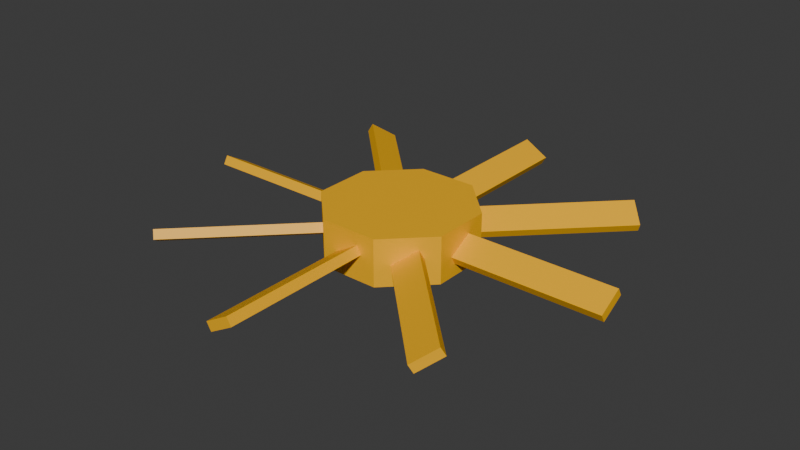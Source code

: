 # Source: fluid_radiator_electric_fan_3x3x1.blend  (saved by Blender 4.2.68; exported with 4.5.12 LTS)
import bpy
from mathutils import Matrix  # noqa: F401  (used for matrix-valued properties, if any)

bpy.ops.wm.read_factory_settings(use_empty=True)
scene = bpy.context.scene
scene.name = 'Scene'

# ---- collections
col_collection = bpy.data.collections.new('Collection'); scene.collection.children.link(col_collection)

# ---- materials (node trees are filled in below, after node groups)
mat_paintable_0 = bpy.data.materials.new('paintable-0')
mat_paintable_0.alpha_threshold = 0.0
mat_paintable_0.roughness = 0.5
mat_paintable_0.line_color = (0.0, 0.0, 0.0, 1.0)
mat_paintable_1 = bpy.data.materials.new('paintable-1')
mat_lightgrey = bpy.data.materials.new('lightgrey')
mat_darkgrey = bpy.data.materials.new('darkgrey')
mat_material = bpy.data.materials.new('Material')
mat_material.alpha_threshold = 0.0
mat_material.roughness = 0.5
mat_material.line_color = (0.0, 0.0, 0.0, 1.0)
mat_material_001 = bpy.data.materials.new('Material.001')
mat_material_001.alpha_threshold = 0.0
mat_material_001.roughness = 0.5
mat_material_001.line_color = (0.0, 0.0, 0.0, 1.0)

# ---- material node trees
mat_paintable_0.use_nodes = True; mat_paintable_0.node_tree.nodes.clear()
_N = mat_paintable_0.node_tree.nodes; _L = mat_paintable_0.node_tree.links
n0 = _N.new('ShaderNodeOutputMaterial'); n0.name = 'Material Output'; n0.location = (300, 300)
n1 = _N.new('ShaderNodeBsdfPrincipled'); n1.name = 'Principled BSDF'; n1.location = (10, 300)
n1.inputs[0].default_value = (1.0, 0.4969, 0.0, 1.0)
n1.inputs[3].default_value = 1.45
_L.new(n1.outputs[0], n0.inputs[0])
n0.is_active_output = True
mat_paintable_1.use_nodes = True; mat_paintable_1.node_tree.nodes.clear()
_N = mat_paintable_1.node_tree.nodes; _L = mat_paintable_1.node_tree.links
n0 = _N.new('ShaderNodeBsdfPrincipled'); n0.name = 'プリンシプルBSDF'; n0.location = (10, 300)
n0.inputs[0].default_value = (0.6105, 0.491, 0.0, 1.0)
n1 = _N.new('ShaderNodeOutputMaterial'); n1.name = 'マテリアル出力'; n1.location = (300, 300)
_L.new(n0.outputs[0], n1.inputs[0])
n1.is_active_output = True
mat_lightgrey.use_nodes = True; mat_lightgrey.node_tree.nodes.clear()
_N = mat_lightgrey.node_tree.nodes; _L = mat_lightgrey.node_tree.links
n0 = _N.new('ShaderNodeBsdfPrincipled'); n0.name = 'プリンシプルBSDF'; n0.location = (10, 300)
n0.inputs[0].default_value = (0.7835, 0.7835, 0.7835, 1.0)
n1 = _N.new('ShaderNodeOutputMaterial'); n1.name = 'マテリアル出力'; n1.location = (300, 300)
_L.new(n0.outputs[0], n1.inputs[0])
n1.is_active_output = True
mat_darkgrey.use_nodes = True; mat_darkgrey.node_tree.nodes.clear()
_N = mat_darkgrey.node_tree.nodes; _L = mat_darkgrey.node_tree.links
n0 = _N.new('ShaderNodeBsdfPrincipled'); n0.name = 'プリンシプルBSDF'; n0.location = (10, 300)
n0.inputs[0].default_value = (0.3372, 0.3372, 0.3372, 1.0)
n1 = _N.new('ShaderNodeOutputMaterial'); n1.name = 'マテリアル出力'; n1.location = (300, 300)
_L.new(n0.outputs[0], n1.inputs[0])
n1.is_active_output = True
mat_material.use_nodes = True; mat_material.node_tree.nodes.clear()
_N = mat_material.node_tree.nodes; _L = mat_material.node_tree.links
n0 = _N.new('ShaderNodeOutputMaterial'); n0.name = 'Material Output'; n0.location = (300, 300)
n1 = _N.new('ShaderNodeBsdfPrincipled'); n1.name = 'Principled BSDF'; n1.location = (10, 300)
n1.inputs[0].default_value = (1.0, 0.4969, 0.0, 1.0)
n1.inputs[3].default_value = 1.45
_L.new(n1.outputs[0], n0.inputs[0])
n0.is_active_output = True
mat_material_001.use_nodes = True; mat_material_001.node_tree.nodes.clear()
_N = mat_material_001.node_tree.nodes; _L = mat_material_001.node_tree.links
n0 = _N.new('ShaderNodeOutputMaterial'); n0.name = 'Material Output'; n0.location = (300, 300)
n1 = _N.new('ShaderNodeBsdfPrincipled'); n1.name = 'Principled BSDF'; n1.location = (10, 300)
n1.inputs[0].default_value = (1.0, 0.4969, 0.0, 1.0)
n1.inputs[3].default_value = 1.45
_L.new(n1.outputs[0], n0.inputs[0])
n0.is_active_output = True

# ---- world
world_world = bpy.data.worlds.new('World'); scene.world = world_world
world_world.use_nodes = True; world_world.node_tree.nodes.clear()
_N = world_world.node_tree.nodes; _L = world_world.node_tree.links
n0 = _N.new('ShaderNodeOutputWorld'); n0.name = 'World Output'; n0.location = (300, 300)
n1 = _N.new('ShaderNodeBackground'); n1.name = 'Background'; n1.location = (10, 300)
n1.inputs[0].default_value = (0.05088, 0.05088, 0.05088, 1.0)
_L.new(n1.outputs[0], n0.inputs[0])
n0.is_active_output = True
world_world.color = (0.05088, 0.05088, 0.05088)
world_world.sun_shadow_jitter_overblur = 0.0

# ---- meshes
me_cube = bpy.data.meshes.new('Cube')
me_cube.from_pydata([(-0.03107, 0.075, -0.125), (-0.03107, 0.075, -0.075), (0.03107, 0.075, -0.125), (0.03107, 0.075, -0.075), (-0.01049, 0.075, -0.08817), (0.01549, 0.075, -0.1032), (0.01049, 0.075, -0.1118), (-0.01549, 0.075, -0.09683), (-0.01549, 0.235, -0.09683), (0.01049, 0.235, -0.1118), (0.01549, 0.235, -0.1032), (-0.01049, 0.235, -0.08817), (0.075, 0.03107, -0.075), (0.075, 0.03107, -0.125), (-0.075, -0.03107, -0.125), (-0.075, -0.03107, -0.075), (-0.075, 0.03107, -0.125), (-0.075, 0.03107, -0.075), (-0.075, -0.01549, -0.09683), (-0.075, 0.01049, -0.1118), (-0.075, 0.01549, -0.1032), (-0.075, -0.01049, -0.08817), (0.01049, -0.075, -0.08817), (-0.01549, -0.075, -0.1032), (-0.01049, -0.075, -0.1118), (0.01549, -0.075, -0.09683), (0.03107, -0.075, -0.125), (0.03107, -0.075, -0.075), (-0.03107, -0.075, -0.125), (-0.03107, -0.075, -0.075), (0.235, 0.01049, -0.08817), (0.235, -0.01549, -0.1032), (0.235, -0.01049, -0.1118), (0.235, 0.01549, -0.09683), (0.075, 0.01549, -0.09683), (0.075, -0.01049, -0.1118), (0.075, -0.01549, -0.1032), (0.075, 0.01049, -0.08817), (0.075, -0.03107, -0.075), (0.075, -0.03107, -0.125), (-0.235, -0.01549, -0.09683), (-0.235, 0.01049, -0.1118), (-0.235, 0.01549, -0.1032), (-0.235, -0.01049, -0.08817), (-0.04208, -0.06399, -0.09683), (-0.06045, -0.04562, -0.1118), (-0.06399, -0.04208, -0.1032), (-0.04562, -0.06045, -0.08817), (-0.1552, -0.1771, -0.09683), (-0.1736, -0.1588, -0.1118), (-0.1771, -0.1552, -0.1032), (-0.1588, -0.1736, -0.08817), (0.01549, -0.235, -0.09683), (-0.01049, -0.235, -0.1118), (-0.01549, -0.235, -0.1032), (0.01049, -0.235, -0.08817), (0.06399, -0.04208, -0.09683), (0.04562, -0.06045, -0.1118), (0.04208, -0.06399, -0.1032), (0.06045, -0.04562, -0.08817), (0.1771, -0.1552, -0.09683), (0.1588, -0.1736, -0.1118), (0.1552, -0.1771, -0.1032), (0.1736, -0.1588, -0.08817), (0.04208, 0.06399, -0.09683), (0.06045, 0.04562, -0.1118), (0.06399, 0.04208, -0.1032), (0.04562, 0.06045, -0.08817), (0.1552, 0.1771, -0.09683), (0.1736, 0.1588, -0.1118), (0.1771, 0.1552, -0.1032), (0.1588, 0.1736, -0.08817), (-0.06399, 0.04208, -0.09683), (-0.04562, 0.06045, -0.1118), (-0.04208, 0.06399, -0.1032), (-0.06045, 0.04562, -0.08817), (-0.1771, 0.1552, -0.09683), (-0.1588, 0.1736, -0.1118), (-0.1552, 0.1771, -0.1032), (-0.1736, 0.1588, -0.08817)], [], [(64, 65, 2), (12, 13, 66), (65, 13, 2), (35, 39, 13), (34, 35, 13), (7, 6, 0), (3, 67, 64), (12, 37, 34), (74, 75, 1), (0, 73, 74), (75, 17, 1), (37, 12, 38), (3, 2, 5), (2, 6, 5), (16, 17, 72), (0, 1, 7), (5, 4, 3), (4, 1, 3), (36, 37, 38), (1, 4, 7), (17, 75, 72), (73, 0, 16), (6, 2, 0), (72, 73, 16), (1, 0, 74), (39, 35, 36), (38, 39, 36), (13, 12, 34), (2, 3, 64), (13, 65, 66), (67, 3, 12), (66, 67, 12), (18, 19, 14), (46, 47, 15), (14, 45, 46), (47, 29, 15), (17, 16, 20), (16, 19, 20), (28, 29, 44), (14, 15, 18), (20, 21, 17), (21, 15, 17), (15, 21, 18), (29, 47, 44), (45, 14, 28), (19, 16, 14), (44, 45, 28), (15, 14, 46), (25, 24, 26), (58, 59, 27), (26, 57, 58), (59, 38, 27), (29, 28, 23), (28, 24, 23), (39, 38, 56), (26, 27, 25), (23, 22, 29), (22, 27, 29), (27, 22, 25), (38, 59, 56), (57, 26, 39), (24, 28, 26), (56, 57, 39), (27, 26, 58), (27, 38, 12), (12, 3, 1), (1, 17, 12), (17, 15, 12), (15, 29, 12), (29, 27, 12), (39, 28, 16), (16, 0, 2), (2, 13, 39), (39, 26, 28), (28, 14, 16), (16, 2, 39), (21, 20, 42, 43), (19, 18, 40, 41), (18, 21, 43, 40), (20, 19, 41, 42), (40, 43, 42, 41), (47, 46, 50, 51), (45, 44, 48, 49), (44, 47, 51, 48), (46, 45, 49, 50), (48, 51, 50, 49), (22, 23, 54, 55), (24, 25, 52, 53), (25, 22, 55, 52), (23, 24, 53, 54), (52, 55, 54, 53), (59, 58, 62, 63), (57, 56, 60, 61), (56, 59, 63, 60), (58, 57, 61, 62), (60, 63, 62, 61), (37, 36, 31, 30), (35, 34, 33, 32), (34, 37, 30, 33), (36, 35, 32, 31), (33, 30, 31, 32), (67, 66, 70, 71), (65, 64, 68, 69), (64, 67, 71, 68), (66, 65, 69, 70), (68, 71, 70, 69), (4, 5, 10, 11), (6, 7, 8, 9), (7, 4, 11, 8), (5, 6, 9, 10), (8, 11, 10, 9), (75, 74, 78, 79), (73, 72, 76, 77), (72, 75, 79, 76), (74, 73, 77, 78), (76, 79, 78, 77)])
_uv = me_cube.uv_layers.new(name='UVMap')
_uv.uv.foreach_set('vector', [0.8437, 0.7817, 0.7914, 0.6317, 0.875, 0.5, 0.75, 1.0, 0.75, 0.5, 0.7813, 0.7183, 0.7914, 0.6317, 0.75, 0.5, 0.875, 0.5, 0.6664, 0.6317, 0.625, 0.5, 0.75, 0.5, 0.7187, 0.7817, 0.6664, 0.6317, 0.75, 0.5, 0.7187, 0.7817, 0.6664, 0.6317, 0.75, 0.5, 0.875, 1.0, 0.8336, 0.8683, 0.8437, 0.7817, 0.75, 1.0, 0.7086, 0.8683, 0.7187, 0.7817, 0.7813, 0.7183, 0.8336, 0.8683, 0.75, 1.0, 0.75, 0.5, 0.7914, 0.6317, 0.7813, 0.7183, 0.8336, 0.8683, 0.875, 1.0, 0.75, 1.0, 0.7086, 0.8683, 0.75, 1.0, 0.625, 1.0, 0.625, 1.0, 0.625, 0.5, 0.6563, 0.7183, 0.625, 0.5, 0.6664, 0.6317, 0.6563, 0.7183, 0.875, 0.5, 0.875, 1.0, 0.8437, 0.7817, 0.75, 0.5, 0.75, 1.0, 0.7187, 0.7817, 0.6563, 0.7183, 0.7086, 0.8683, 0.625, 1.0, 0.7086, 0.8683, 0.75, 1.0, 0.625, 1.0, 0.6563, 0.7183, 0.7086, 0.8683, 0.625, 1.0, 0.75, 1.0, 0.7086, 0.8683, 0.7187, 0.7817, 0.875, 1.0, 0.8336, 0.8683, 0.8437, 0.7817, 0.7914, 0.6317, 0.75, 0.5, 0.875, 0.5, 0.6664, 0.6317, 0.625, 0.5, 0.75, 0.5, 0.8437, 0.7817, 0.7914, 0.6317, 0.875, 0.5, 0.75, 1.0, 0.75, 0.5, 0.7813, 0.7183, 0.625, 0.5, 0.6664, 0.6317, 0.6563, 0.7183, 0.625, 1.0, 0.625, 0.5, 0.6563, 0.7183, 0.75, 0.5, 0.75, 1.0, 0.7187, 0.7817, 0.875, 0.5, 0.875, 1.0, 0.8437, 0.7817, 0.75, 0.5, 0.7914, 0.6317, 0.7813, 0.7183, 0.8336, 0.8683, 0.875, 1.0, 0.75, 1.0, 0.7813, 0.7183, 0.8336, 0.8683, 0.75, 1.0, 0.7187, 0.7817, 0.6664, 0.6317, 0.75, 0.5, 0.7813, 0.7183, 0.8336, 0.8683, 0.75, 1.0, 0.75, 0.5, 0.7914, 0.6317, 0.7813, 0.7183, 0.8336, 0.8683, 0.875, 1.0, 0.75, 1.0, 0.625, 1.0, 0.625, 0.5, 0.6563, 0.7183, 0.625, 0.5, 0.6664, 0.6317, 0.6563, 0.7183, 0.875, 0.5, 0.875, 1.0, 0.8437, 0.7817, 0.75, 0.5, 0.75, 1.0, 0.7187, 0.7817, 0.6563, 0.7183, 0.7086, 0.8683, 0.625, 1.0, 0.7086, 0.8683, 0.75, 1.0, 0.625, 1.0, 0.75, 1.0, 0.7086, 0.8683, 0.7187, 0.7817, 0.875, 1.0, 0.8336, 0.8683, 0.8437, 0.7817, 0.7914, 0.6317, 0.75, 0.5, 0.875, 0.5, 0.6664, 0.6317, 0.625, 0.5, 0.75, 0.5, 0.8437, 0.7817, 0.7914, 0.6317, 0.875, 0.5, 0.75, 1.0, 0.75, 0.5, 0.7813, 0.7183, 0.7187, 0.7817, 0.6664, 0.6317, 0.75, 0.5, 0.7813, 0.7183, 0.8336, 0.8683, 0.75, 1.0, 0.75, 0.5, 0.7914, 0.6317, 0.7813, 0.7183, 0.8336, 0.8683, 0.875, 1.0, 0.75, 1.0, 0.625, 1.0, 0.625, 0.5, 0.6563, 0.7183, 0.625, 0.5, 0.6664, 0.6317, 0.6563, 0.7183, 0.875, 0.5, 0.875, 1.0, 0.8437, 0.7817, 0.75, 0.5, 0.75, 1.0, 0.7187, 0.7817, 0.6563, 0.7183, 0.7086, 0.8683, 0.625, 1.0, 0.7086, 0.8683, 0.75, 1.0, 0.625, 1.0, 0.75, 1.0, 0.7086, 0.8683, 0.7187, 0.7817, 0.875, 1.0, 0.8336, 0.8683, 0.8437, 0.7817, 0.7914, 0.6317, 0.75, 0.5, 0.875, 0.5, 0.6664, 0.6317, 0.625, 0.5, 0.75, 0.5, 0.8437, 0.7817, 0.7914, 0.6317, 0.875, 0.5, 0.75, 1.0, 0.75, 0.5, 0.7813, 0.7183, 0.75, 1.0, 0.625, 1.0, 0.75, 1.0, 0.75, 1.0, 0.875, 1.0, 0.75, 1.0, 0.75, 1.0, 0.625, 1.0, 0.75, 1.0, 0.625, 1.0, 0.75, 1.0, 0.75, 1.0, 0.75, 1.0, 0.625, 1.0, 0.75, 1.0, 0.625, 1.0, 0.75, 1.0, 0.75, 1.0, 0.875, 0.5, 0.875, 0.5, 0.875, 0.5, 0.875, 0.5, 0.75, 0.5, 0.875, 0.5, 0.875, 0.5, 0.75, 0.5, 0.875, 0.5, 0.875, 0.5, 0.75, 0.5, 0.875, 0.5, 0.875, 0.5, 0.75, 0.5, 0.875, 0.5, 0.875, 0.5, 0.875, 0.5, 0.875, 0.5, 0.7086, 0.8683, 0.6563, 0.7183, 0.6563, 0.7183, 0.7086, 0.8683, 0.6664, 0.6317, 0.7187, 0.7817, 0.7187, 0.7817, 0.6664, 0.6317, 0.7187, 0.7817, 0.7086, 0.8683, 0.7086, 0.8683, 0.7187, 0.7817, 0.6563, 0.7183, 0.6664, 0.6317, 0.6664, 0.6317, 0.6563, 0.7183, 0.7187, 0.7817, 0.7086, 0.8683, 0.6563, 0.7183, 0.6664, 0.6317, 0.7086, 0.8683, 0.6563, 0.7183, 0.6563, 0.7183, 0.7086, 0.8683, 0.6664, 0.6317, 0.7187, 0.7817, 0.7187, 0.7817, 0.6664, 0.6317, 0.7187, 0.7817, 0.7086, 0.8683, 0.7086, 0.8683, 0.7187, 0.7817, 0.6563, 0.7183, 0.6664, 0.6317, 0.6664, 0.6317, 0.6563, 0.7183, 0.7187, 0.7817, 0.7086, 0.8683, 0.6563, 0.7183, 0.6664, 0.6317, 0.7086, 0.8683, 0.6563, 0.7183, 0.6563, 0.7183, 0.7086, 0.8683, 0.6664, 0.6317, 0.7187, 0.7817, 0.7187, 0.7817, 0.6664, 0.6317, 0.7187, 0.7817, 0.7086, 0.8683, 0.7086, 0.8683, 0.7187, 0.7817, 0.6563, 0.7183, 0.6664, 0.6317, 0.6664, 0.6317, 0.6563, 0.7183, 0.7187, 0.7817, 0.7086, 0.8683, 0.6563, 0.7183, 0.6664, 0.6317, 0.7086, 0.8683, 0.6563, 0.7183, 0.6563, 0.7183, 0.7086, 0.8683, 0.6664, 0.6317, 0.7187, 0.7817, 0.7187, 0.7817, 0.6664, 0.6317, 0.7187, 0.7817, 0.7086, 0.8683, 0.7086, 0.8683, 0.7187, 0.7817, 0.6563, 0.7183, 0.6664, 0.6317, 0.6664, 0.6317, 0.6563, 0.7183, 0.7187, 0.7817, 0.7086, 0.8683, 0.6563, 0.7183, 0.6664, 0.6317, 0.7086, 0.8683, 0.6563, 0.7183, 0.6563, 0.7183, 0.7086, 0.8683, 0.6664, 0.6317, 0.7187, 0.7817, 0.7187, 0.7817, 0.6664, 0.6317, 0.7187, 0.7817, 0.7086, 0.8683, 0.7086, 0.8683, 0.7187, 0.7817, 0.6563, 0.7183, 0.6664, 0.6317, 0.6664, 0.6317, 0.6563, 0.7183, 0.7187, 0.7817, 0.7086, 0.8683, 0.6563, 0.7183, 0.6664, 0.6317, 0.7086, 0.8683, 0.6563, 0.7183, 0.6563, 0.7183, 0.7086, 0.8683, 0.6664, 0.6317, 0.7187, 0.7817, 0.7187, 0.7817, 0.6664, 0.6317, 0.7187, 0.7817, 0.7086, 0.8683, 0.7086, 0.8683, 0.7187, 0.7817, 0.6563, 0.7183, 0.6664, 0.6317, 0.6664, 0.6317, 0.6563, 0.7183, 0.7187, 0.7817, 0.7086, 0.8683, 0.6563, 0.7183, 0.6664, 0.6317, 0.7086, 0.8683, 0.6563, 0.7183, 0.6563, 0.7183, 0.7086, 0.8683, 0.6664, 0.6317, 0.7187, 0.7817, 0.7187, 0.7817, 0.6664, 0.6317, 0.7187, 0.7817, 0.7086, 0.8683, 0.7086, 0.8683, 0.7187, 0.7817, 0.6563, 0.7183, 0.6664, 0.6317, 0.6664, 0.6317, 0.6563, 0.7183, 0.7187, 0.7817, 0.7086, 0.8683, 0.6563, 0.7183, 0.6664, 0.6317, 0.7086, 0.8683, 0.6563, 0.7183, 0.6563, 0.7183, 0.7086, 0.8683, 0.6664, 0.6317, 0.7187, 0.7817, 0.7187, 0.7817, 0.6664, 0.6317, 0.7187, 0.7817, 0.7086, 0.8683, 0.7086, 0.8683, 0.7187, 0.7817, 0.6563, 0.7183, 0.6664, 0.6317, 0.6664, 0.6317, 0.6563, 0.7183, 0.7187, 0.7817, 0.7086, 0.8683, 0.6563, 0.7183, 0.6664, 0.6317])
me_cube.materials.append(mat_paintable_0)
me_cube.materials.append(mat_paintable_1)
me_cube.materials.append(mat_lightgrey)
me_cube.materials.append(mat_darkgrey)
me_cube.materials.append(mat_material)
me_cube.materials.append(mat_material_001)
me_cube.use_mirror_vertex_groups = False
me_cube.update()

# ---- objects
ob_cube = bpy.data.objects.new('Cube', me_cube)

# ---- transforms, parenting, visibility, modifiers, constraints
ob_cube.location = (0.0, 0.0, 0.0)
ob_cube.lock_rotations_4d = False
ob_cube.empty_display_type = 'ARROWS'
ob_cube.lineart.crease_threshold = 0.0

# ---- collection membership
col_collection.objects.link(ob_cube)

# ---- scene / render settings (as saved in the file)
scene.frame_start = 1; scene.frame_end = 250; scene.frame_set(2)
scene.render.engine = 'BLENDER_EEVEE_NEXT'
bpy.context.view_layer.update()

# ---- added for rendering (the .blend has no active camera and no usable light): camera, sun
cam_auto = bpy.data.cameras.new('AutoCamera')
cam_auto.lens = 50.0
cam_auto.sensor_width = 36.0
cam_auto.clip_end = 1000.0
ob_auto_camera = bpy.data.objects.new('AutoCamera', cam_auto)
scene.collection.objects.link(ob_auto_camera)
ob_auto_camera.location = (0.616716, -0.74006, 0.393373)
ob_auto_camera.rotation_euler = (1.09748, -7.21219e-08, 0.694738)
scene.camera = ob_auto_camera
light_auto_sun = bpy.data.lights.new('AutoSun', 'SUN')
light_auto_sun.energy = 3.0
light_auto_sun.angle = 0.0523599
ob_auto_sun = bpy.data.objects.new('AutoSun', light_auto_sun)
scene.collection.objects.link(ob_auto_sun)
ob_auto_sun.rotation_euler = (0.872665, 0.174533, 0.523599)
bpy.context.view_layer.update()
